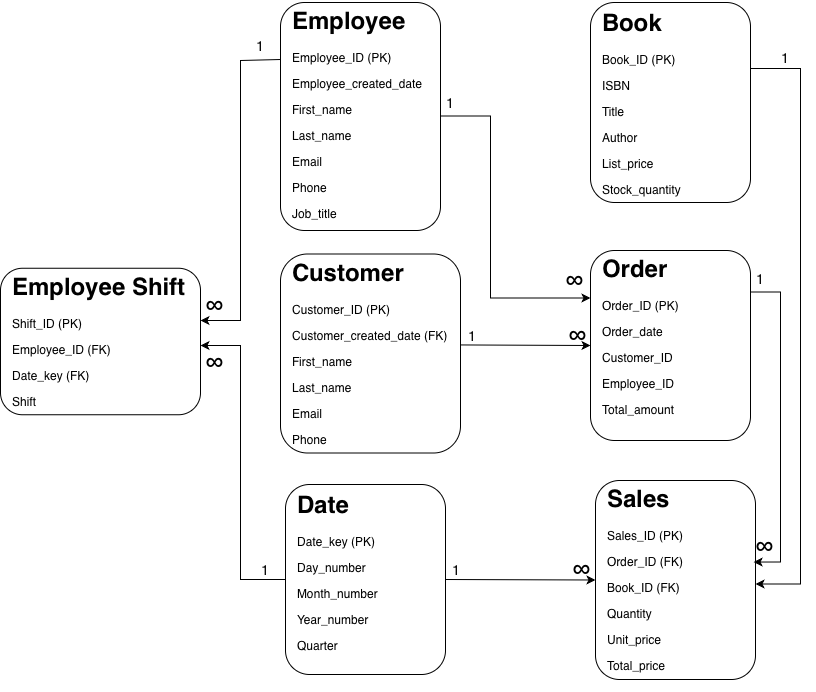

The diagram above was exported from draw.io. Its source (the exported page's mxGraphModel, read from the mxfile embedded in the PNG):
<mxGraphModel dx="1257" dy="640" grid="1" gridSize="10" guides="1" tooltips="1" connect="1" arrows="1" fold="1" page="1" pageScale="1" pageWidth="850" pageHeight="1100" math="0" shadow="0">
  <root>
    <mxCell id="0" />
    <mxCell id="1" parent="0" />
    <mxCell id="Ri8qJL4MysFBJSuCMtIS-1" value="" style="rounded=1;whiteSpace=wrap;html=1;" vertex="1" parent="1">
      <mxGeometry x="405" y="534" width="160" height="190" as="geometry" />
    </mxCell>
    <mxCell id="Ri8qJL4MysFBJSuCMtIS-2" value="&lt;h1 style=&quot;margin-top: 0px;&quot;&gt;Date&lt;/h1&gt;&lt;p&gt;Date_key (PK)&lt;/p&gt;&lt;p&gt;Day_number&lt;/p&gt;&lt;p&gt;Month_number&lt;/p&gt;&lt;p&gt;Year_number&lt;/p&gt;&lt;p&gt;Quarter&lt;/p&gt;" style="text;html=1;whiteSpace=wrap;overflow=hidden;rounded=0;" vertex="1" parent="1">
      <mxGeometry x="415" y="534" width="150" height="190" as="geometry" />
    </mxCell>
    <mxCell id="Ri8qJL4MysFBJSuCMtIS-3" value="" style="rounded=1;whiteSpace=wrap;html=1;" vertex="1" parent="1">
      <mxGeometry x="710" y="300" width="160" height="190" as="geometry" />
    </mxCell>
    <mxCell id="Ri8qJL4MysFBJSuCMtIS-4" value="&lt;h1 style=&quot;margin-top: 0px;&quot;&gt;Order&lt;/h1&gt;&lt;p&gt;Order_ID (PK)&lt;/p&gt;&lt;p&gt;Order_date&lt;/p&gt;&lt;p&gt;Customer_ID&lt;/p&gt;&lt;p&gt;Employee_ID&lt;/p&gt;&lt;p&gt;Total_amount&lt;/p&gt;" style="text;html=1;whiteSpace=wrap;overflow=hidden;rounded=0;" vertex="1" parent="1">
      <mxGeometry x="720" y="298" width="150" height="190" as="geometry" />
    </mxCell>
    <mxCell id="Ri8qJL4MysFBJSuCMtIS-5" value="" style="rounded=1;whiteSpace=wrap;html=1;" vertex="1" parent="1">
      <mxGeometry x="400" y="52" width="160" height="228" as="geometry" />
    </mxCell>
    <mxCell id="Ri8qJL4MysFBJSuCMtIS-6" value="&lt;h1 style=&quot;margin-top: 0px;&quot;&gt;Employee&lt;/h1&gt;&lt;p&gt;Employee_ID (PK)&lt;/p&gt;&lt;p&gt;Employee_created_date&lt;br&gt;&lt;/p&gt;&lt;p&gt;First_name&lt;/p&gt;&lt;p&gt;Last_name&lt;/p&gt;&lt;p&gt;Email&lt;/p&gt;&lt;p&gt;Phone&lt;/p&gt;&lt;p&gt;Job_title&lt;/p&gt;" style="text;html=1;whiteSpace=wrap;overflow=hidden;rounded=0;" vertex="1" parent="1">
      <mxGeometry x="410" y="50" width="150" height="231" as="geometry" />
    </mxCell>
    <mxCell id="Ri8qJL4MysFBJSuCMtIS-7" value="" style="rounded=1;whiteSpace=wrap;html=1;" vertex="1" parent="1">
      <mxGeometry x="400" y="303.5" width="180" height="199" as="geometry" />
    </mxCell>
    <mxCell id="Ri8qJL4MysFBJSuCMtIS-30" style="edgeStyle=orthogonalEdgeStyle;rounded=0;orthogonalLoop=1;jettySize=auto;html=1;exitX=0;exitY=0.5;exitDx=0;exitDy=0;" edge="1" parent="1" source="Ri8qJL4MysFBJSuCMtIS-1" target="Ri8qJL4MysFBJSuCMtIS-28">
      <mxGeometry relative="1" as="geometry">
        <Array as="points">
          <mxPoint x="360" y="629" />
          <mxPoint x="360" y="395" />
        </Array>
      </mxGeometry>
    </mxCell>
    <mxCell id="Ri8qJL4MysFBJSuCMtIS-8" value="&lt;h1 style=&quot;margin-top: 0px;&quot;&gt;Customer&lt;/h1&gt;&lt;p&gt;Customer_ID (PK)&lt;/p&gt;&lt;p&gt;Customer_created_date (FK)&lt;/p&gt;&lt;p&gt;First_name&lt;/p&gt;&lt;p&gt;Last_name&lt;/p&gt;&lt;p&gt;Email&lt;/p&gt;&lt;p&gt;Phone&lt;/p&gt;&lt;p&gt;&lt;br&gt;&lt;/p&gt;" style="text;html=1;whiteSpace=wrap;overflow=hidden;rounded=0;" vertex="1" parent="1">
      <mxGeometry x="410" y="301.5" width="160" height="211" as="geometry" />
    </mxCell>
    <mxCell id="Ri8qJL4MysFBJSuCMtIS-9" value="" style="rounded=1;whiteSpace=wrap;html=1;" vertex="1" parent="1">
      <mxGeometry x="715" y="530" width="160" height="199" as="geometry" />
    </mxCell>
    <mxCell id="Ri8qJL4MysFBJSuCMtIS-10" value="&lt;h1 style=&quot;margin-top: 0px;&quot;&gt;Sales&lt;/h1&gt;&lt;p&gt;Sales_ID (PK)&lt;/p&gt;&lt;p&gt;Order_ID (FK)&lt;/p&gt;&lt;p&gt;Book_ID (FK)&lt;/p&gt;&lt;p&gt;Quantity&lt;/p&gt;&lt;p&gt;Unit_price&lt;/p&gt;&lt;p&gt;Total_price&lt;/p&gt;" style="text;html=1;whiteSpace=wrap;overflow=hidden;rounded=0;" vertex="1" parent="1">
      <mxGeometry x="725" y="528" width="150" height="211" as="geometry" />
    </mxCell>
    <mxCell id="Ri8qJL4MysFBJSuCMtIS-11" value="" style="rounded=1;whiteSpace=wrap;html=1;" vertex="1" parent="1">
      <mxGeometry x="710" y="52" width="160" height="200" as="geometry" />
    </mxCell>
    <mxCell id="Ri8qJL4MysFBJSuCMtIS-12" value="&lt;h1 style=&quot;margin-top: 0px;&quot;&gt;Book&lt;/h1&gt;&lt;p&gt;Book_ID (PK)&lt;/p&gt;&lt;p&gt;ISBN&lt;/p&gt;&lt;p&gt;Title&lt;/p&gt;&lt;p&gt;Author&lt;/p&gt;&lt;p&gt;List_price&lt;/p&gt;&lt;p&gt;Stock_quantity&lt;/p&gt;" style="text;html=1;whiteSpace=wrap;overflow=hidden;rounded=0;" vertex="1" parent="1">
      <mxGeometry x="720" y="52" width="150" height="200" as="geometry" />
    </mxCell>
    <mxCell id="Ri8qJL4MysFBJSuCMtIS-13" value="&lt;font style=&quot;font-size: 14px;&quot;&gt;1&lt;/font&gt;" style="text;html=1;whiteSpace=wrap;strokeColor=none;fillColor=none;align=center;verticalAlign=middle;rounded=0;" vertex="1" parent="1">
      <mxGeometry x="546" y="613.5" width="60" height="10" as="geometry" />
    </mxCell>
    <mxCell id="Ri8qJL4MysFBJSuCMtIS-14" value="&lt;p class=&quot;p1&quot;&gt;&lt;span class=&quot;s1&quot;&gt;&lt;/span&gt;&lt;/p&gt;&lt;h1&gt;&lt;span style=&quot;font-weight: normal;&quot;&gt;∞&lt;/span&gt;&lt;/h1&gt;&lt;p&gt;&lt;/p&gt;" style="text;strokeColor=none;fillColor=none;align=left;verticalAlign=middle;spacingLeft=4;spacingRight=4;overflow=hidden;points=[[0,0.5],[1,0.5]];portConstraint=eastwest;rotatable=0;whiteSpace=wrap;html=1;" vertex="1" parent="1">
      <mxGeometry x="870" y="563.5" width="40" height="60" as="geometry" />
    </mxCell>
    <mxCell id="Ri8qJL4MysFBJSuCMtIS-15" value="&lt;p class=&quot;p1&quot;&gt;&lt;span class=&quot;s1&quot;&gt;&lt;/span&gt;&lt;/p&gt;&lt;h1&gt;&lt;span style=&quot;font-weight: normal;&quot;&gt;∞&lt;/span&gt;&lt;/h1&gt;&lt;p&gt;&lt;/p&gt;" style="text;strokeColor=none;fillColor=none;align=left;verticalAlign=middle;spacingLeft=4;spacingRight=4;overflow=hidden;points=[[0,0.5],[1,0.5]];portConstraint=eastwest;rotatable=0;whiteSpace=wrap;html=1;" vertex="1" parent="1">
      <mxGeometry x="680" y="298" width="40" height="60" as="geometry" />
    </mxCell>
    <mxCell id="Ri8qJL4MysFBJSuCMtIS-16" value="&lt;font style=&quot;font-size: 14px;&quot;&gt;1&lt;/font&gt;" style="text;html=1;whiteSpace=wrap;strokeColor=none;fillColor=none;align=center;verticalAlign=middle;rounded=0;" vertex="1" parent="1">
      <mxGeometry x="875" y="101.5" width="60" height="10" as="geometry" />
    </mxCell>
    <mxCell id="Ri8qJL4MysFBJSuCMtIS-17" value="" style="endArrow=classic;html=1;rounded=0;exitX=1;exitY=0.5;exitDx=0;exitDy=0;entryX=0;entryY=0.5;entryDx=0;entryDy=0;" edge="1" parent="1" source="Ri8qJL4MysFBJSuCMtIS-2" target="Ri8qJL4MysFBJSuCMtIS-9">
      <mxGeometry width="50" height="50" relative="1" as="geometry">
        <mxPoint x="770" y="551.5" as="sourcePoint" />
        <mxPoint x="820" y="501.5" as="targetPoint" />
      </mxGeometry>
    </mxCell>
    <mxCell id="Ri8qJL4MysFBJSuCMtIS-18" value="" style="endArrow=classic;html=1;rounded=0;exitX=1;exitY=0.457;exitDx=0;exitDy=0;exitPerimeter=0;entryX=0;entryY=0.5;entryDx=0;entryDy=0;" edge="1" parent="1" source="Ri8qJL4MysFBJSuCMtIS-7" target="Ri8qJL4MysFBJSuCMtIS-3">
      <mxGeometry width="50" height="50" relative="1" as="geometry">
        <mxPoint x="770" y="381.5" as="sourcePoint" />
        <mxPoint x="820" y="331.5" as="targetPoint" />
      </mxGeometry>
    </mxCell>
    <mxCell id="Ri8qJL4MysFBJSuCMtIS-19" value="" style="endArrow=classic;html=1;rounded=0;exitX=1;exitY=0.5;exitDx=0;exitDy=0;entryX=0;entryY=0.25;entryDx=0;entryDy=0;" edge="1" parent="1" source="Ri8qJL4MysFBJSuCMtIS-6" target="Ri8qJL4MysFBJSuCMtIS-3">
      <mxGeometry width="50" height="50" relative="1" as="geometry">
        <mxPoint x="650" y="378.5" as="sourcePoint" />
        <mxPoint x="780" y="379.5" as="targetPoint" />
        <Array as="points">
          <mxPoint x="610" y="165.5" />
          <mxPoint x="610" y="347.5" />
        </Array>
      </mxGeometry>
    </mxCell>
    <mxCell id="Ri8qJL4MysFBJSuCMtIS-20" value="&lt;font style=&quot;font-size: 14px;&quot;&gt;1&lt;/font&gt;" style="text;html=1;whiteSpace=wrap;strokeColor=none;fillColor=none;align=center;verticalAlign=middle;rounded=0;" vertex="1" parent="1">
      <mxGeometry x="562" y="379.5" width="60" height="10" as="geometry" />
    </mxCell>
    <mxCell id="Ri8qJL4MysFBJSuCMtIS-21" value="&lt;p class=&quot;p1&quot;&gt;&lt;span class=&quot;s1&quot;&gt;&lt;/span&gt;&lt;/p&gt;&lt;h1&gt;&lt;span style=&quot;font-weight: normal;&quot;&gt;∞&lt;/span&gt;&lt;/h1&gt;&lt;p&gt;&lt;/p&gt;" style="text;strokeColor=none;fillColor=none;align=left;verticalAlign=middle;spacingLeft=4;spacingRight=4;overflow=hidden;points=[[0,0.5],[1,0.5]];portConstraint=eastwest;rotatable=0;whiteSpace=wrap;html=1;" vertex="1" parent="1">
      <mxGeometry x="687" y="586.5" width="40" height="60" as="geometry" />
    </mxCell>
    <mxCell id="Ri8qJL4MysFBJSuCMtIS-22" value="&lt;p class=&quot;p1&quot;&gt;&lt;span class=&quot;s1&quot;&gt;&lt;/span&gt;&lt;/p&gt;&lt;h1&gt;&lt;span style=&quot;font-weight: normal;&quot;&gt;∞&lt;/span&gt;&lt;/h1&gt;&lt;p&gt;&lt;/p&gt;" style="text;strokeColor=none;fillColor=none;align=left;verticalAlign=middle;spacingLeft=4;spacingRight=4;overflow=hidden;points=[[0,0.5],[1,0.5]];portConstraint=eastwest;rotatable=0;whiteSpace=wrap;html=1;" vertex="1" parent="1">
      <mxGeometry x="683" y="352.5" width="40" height="60" as="geometry" />
    </mxCell>
    <mxCell id="Ri8qJL4MysFBJSuCMtIS-23" value="&lt;font style=&quot;font-size: 14px;&quot;&gt;1&lt;/font&gt;" style="text;html=1;whiteSpace=wrap;strokeColor=none;fillColor=none;align=center;verticalAlign=middle;rounded=0;" vertex="1" parent="1">
      <mxGeometry x="540" y="147" width="60" height="10" as="geometry" />
    </mxCell>
    <mxCell id="Ri8qJL4MysFBJSuCMtIS-24" value="" style="endArrow=classic;html=1;rounded=0;exitX=1;exitY=0.5;exitDx=0;exitDy=0;entryX=1;entryY=0.5;entryDx=0;entryDy=0;" edge="1" parent="1" target="Ri8qJL4MysFBJSuCMtIS-10">
      <mxGeometry width="50" height="50" relative="1" as="geometry">
        <mxPoint x="870" y="118" as="sourcePoint" />
        <mxPoint x="920" y="631.5" as="targetPoint" />
        <Array as="points">
          <mxPoint x="920" y="118" />
          <mxPoint x="920" y="300" />
          <mxPoint x="920" y="471.5" />
          <mxPoint x="920" y="633.5" />
        </Array>
      </mxGeometry>
    </mxCell>
    <mxCell id="Ri8qJL4MysFBJSuCMtIS-25" value="" style="endArrow=classic;html=1;rounded=0;exitX=1;exitY=0.5;exitDx=0;exitDy=0;entryX=0.987;entryY=0.396;entryDx=0;entryDy=0;entryPerimeter=0;" edge="1" parent="1" target="Ri8qJL4MysFBJSuCMtIS-10">
      <mxGeometry width="50" height="50" relative="1" as="geometry">
        <mxPoint x="870" y="341.5" as="sourcePoint" />
        <mxPoint x="880" y="611.5" as="targetPoint" />
        <Array as="points">
          <mxPoint x="900" y="341.5" />
          <mxPoint x="900" y="531.5" />
          <mxPoint x="900" y="611.5" />
        </Array>
      </mxGeometry>
    </mxCell>
    <mxCell id="Ri8qJL4MysFBJSuCMtIS-26" value="&lt;font style=&quot;font-size: 14px;&quot;&gt;1&lt;/font&gt;" style="text;html=1;whiteSpace=wrap;strokeColor=none;fillColor=none;align=center;verticalAlign=middle;rounded=0;" vertex="1" parent="1">
      <mxGeometry x="850" y="323" width="60" height="10" as="geometry" />
    </mxCell>
    <mxCell id="Ri8qJL4MysFBJSuCMtIS-27" value="" style="rounded=1;whiteSpace=wrap;html=1;" vertex="1" parent="1">
      <mxGeometry x="120" y="317.75" width="200" height="146.5" as="geometry" />
    </mxCell>
    <mxCell id="Ri8qJL4MysFBJSuCMtIS-28" value="&lt;h1 style=&quot;margin-top: 0px;&quot;&gt;Employee Shift&lt;/h1&gt;&lt;p&gt;Shift_ID (PK)&lt;/p&gt;&lt;p&gt;Employee_ID (FK)&lt;br&gt;&lt;/p&gt;&lt;p&gt;Date_key (FK)&lt;/p&gt;&lt;p&gt;Shift&lt;/p&gt;" style="text;html=1;whiteSpace=wrap;overflow=hidden;rounded=0;" vertex="1" parent="1">
      <mxGeometry x="130" y="315.75" width="190" height="158.5" as="geometry" />
    </mxCell>
    <mxCell id="Ri8qJL4MysFBJSuCMtIS-29" value="" style="endArrow=classic;html=1;rounded=0;exitX=0;exitY=0.25;exitDx=0;exitDy=0;" edge="1" parent="1" source="Ri8qJL4MysFBJSuCMtIS-5">
      <mxGeometry width="50" height="50" relative="1" as="geometry">
        <mxPoint x="280" y="112" as="sourcePoint" />
        <mxPoint x="320" y="370" as="targetPoint" />
        <Array as="points">
          <mxPoint x="360" y="110" />
          <mxPoint x="360" y="240" />
          <mxPoint x="360" y="370" />
          <mxPoint x="320" y="370" />
        </Array>
      </mxGeometry>
    </mxCell>
    <mxCell id="Ri8qJL4MysFBJSuCMtIS-31" value="&lt;p class=&quot;p1&quot;&gt;&lt;span class=&quot;s1&quot;&gt;&lt;/span&gt;&lt;/p&gt;&lt;h1&gt;&lt;span style=&quot;font-weight: normal;&quot;&gt;∞&lt;/span&gt;&lt;/h1&gt;&lt;p&gt;&lt;/p&gt;" style="text;strokeColor=none;fillColor=none;align=left;verticalAlign=middle;spacingLeft=4;spacingRight=4;overflow=hidden;points=[[0,0.5],[1,0.5]];portConstraint=eastwest;rotatable=0;whiteSpace=wrap;html=1;" vertex="1" parent="1">
      <mxGeometry x="320" y="379.5" width="40" height="60" as="geometry" />
    </mxCell>
    <mxCell id="Ri8qJL4MysFBJSuCMtIS-32" value="&lt;p class=&quot;p1&quot;&gt;&lt;span class=&quot;s1&quot;&gt;&lt;/span&gt;&lt;/p&gt;&lt;h1&gt;&lt;span style=&quot;font-weight: normal;&quot;&gt;∞&lt;/span&gt;&lt;/h1&gt;&lt;p&gt;&lt;/p&gt;" style="text;strokeColor=none;fillColor=none;align=left;verticalAlign=middle;spacingLeft=4;spacingRight=4;overflow=hidden;points=[[0,0.5],[1,0.5]];portConstraint=eastwest;rotatable=0;whiteSpace=wrap;html=1;" vertex="1" parent="1">
      <mxGeometry x="320" y="323" width="40" height="60" as="geometry" />
    </mxCell>
    <mxCell id="Ri8qJL4MysFBJSuCMtIS-33" value="&lt;font style=&quot;font-size: 14px;&quot;&gt;1&lt;/font&gt;" style="text;html=1;whiteSpace=wrap;strokeColor=none;fillColor=none;align=center;verticalAlign=middle;rounded=0;" vertex="1" parent="1">
      <mxGeometry x="350" y="90" width="60" height="10" as="geometry" />
    </mxCell>
    <mxCell id="Ri8qJL4MysFBJSuCMtIS-34" value="&lt;font style=&quot;font-size: 14px;&quot;&gt;1&lt;/font&gt;" style="text;html=1;whiteSpace=wrap;strokeColor=none;fillColor=none;align=center;verticalAlign=middle;rounded=0;" vertex="1" parent="1">
      <mxGeometry x="355" y="613.5" width="60" height="10" as="geometry" />
    </mxCell>
  </root>
</mxGraphModel>